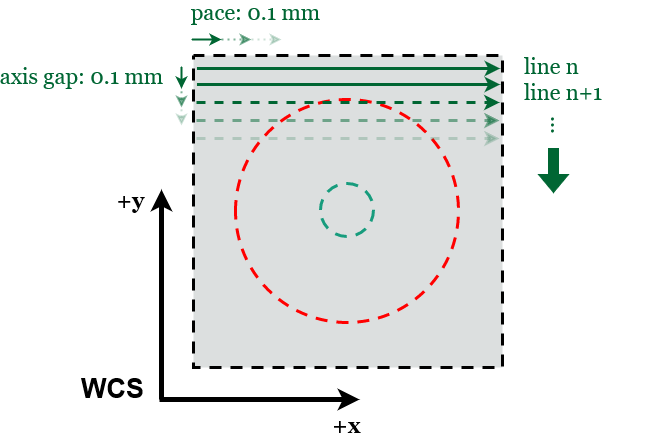

The diagram above was exported from draw.io. Its source (the exported page's mxGraphModel, read from the mxfile embedded in the PNG):
<mxGraphModel dx="1430" dy="708" grid="1" gridSize="10" guides="1" tooltips="1" connect="1" arrows="1" fold="1" page="1" pageScale="1" pageWidth="850" pageHeight="1100" math="0" shadow="0">
  <root>
    <mxCell id="0" />
    <mxCell id="1" parent="0" />
    <mxCell id="H3SLANZbMlsemjnm50_5-12" value="" style="shape=image;verticalLabelPosition=bottom;labelBackgroundColor=default;verticalAlign=top;aspect=fixed;imageAspect=0;image=data:image/png,(base64 omitted: 11684 chars);" parent="1" vertex="1">
      <mxGeometry x="277" y="210" width="321" height="328" as="geometry" />
    </mxCell>
    <mxCell id="H3SLANZbMlsemjnm50_5-2" value="" style="endArrow=classic;html=1;rounded=0;strokeColor=#006633;strokeWidth=3;entryX=0.943;entryY=0;entryDx=0;entryDy=0;entryPerimeter=0;" parent="1" edge="1">
      <mxGeometry width="50" height="50" relative="1" as="geometry">
        <mxPoint x="285.46" y="229" as="sourcePoint" />
        <mxPoint x="588.5360000000001" y="229" as="targetPoint" />
      </mxGeometry>
    </mxCell>
    <mxCell id="H3SLANZbMlsemjnm50_5-3" value="" style="endArrow=classic;html=1;rounded=0;strokeColor=#006633;strokeWidth=3;entryX=0.943;entryY=0;entryDx=0;entryDy=0;entryPerimeter=0;" parent="1" edge="1">
      <mxGeometry width="50" height="50" relative="1" as="geometry">
        <mxPoint x="285.4599999999991" y="245" as="sourcePoint" />
        <mxPoint x="588.5359999999991" y="245" as="targetPoint" />
      </mxGeometry>
    </mxCell>
    <mxCell id="H3SLANZbMlsemjnm50_5-5" value="" style="endArrow=classic;html=1;rounded=0;strokeColor=#000000;strokeWidth=5;" parent="1" edge="1">
      <mxGeometry width="50" height="50" relative="1" as="geometry">
        <mxPoint x="250" y="560" as="sourcePoint" />
        <mxPoint x="250" y="350" as="targetPoint" />
      </mxGeometry>
    </mxCell>
    <mxCell id="H3SLANZbMlsemjnm50_5-7" value="&lt;font style=&quot;font-size: 22px;&quot; face=&quot;Georgia&quot;&gt;&lt;b&gt;+y&lt;/b&gt;&lt;/font&gt;" style="edgeLabel;html=1;align=center;verticalAlign=middle;resizable=0;points=[];" parent="H3SLANZbMlsemjnm50_5-5" vertex="1" connectable="0">
      <mxGeometry x="0.8587" y="-5" relative="1" as="geometry">
        <mxPoint x="-36" y="-4" as="offset" />
      </mxGeometry>
    </mxCell>
    <mxCell id="H3SLANZbMlsemjnm50_5-6" value="" style="endArrow=classic;html=1;rounded=0;strokeColor=#000000;strokeWidth=5;" parent="1" edge="1">
      <mxGeometry width="50" height="50" relative="1" as="geometry">
        <mxPoint x="248" y="560" as="sourcePoint" />
        <mxPoint x="448" y="560" as="targetPoint" />
      </mxGeometry>
    </mxCell>
    <mxCell id="H3SLANZbMlsemjnm50_5-8" value="&lt;b&gt;+x&lt;/b&gt;" style="edgeLabel;html=1;align=center;verticalAlign=middle;resizable=0;points=[];fontSize=22;fontFamily=Georgia;" parent="H3SLANZbMlsemjnm50_5-6" vertex="1" connectable="0">
      <mxGeometry x="0.7624" y="5" relative="1" as="geometry">
        <mxPoint x="10" y="31" as="offset" />
      </mxGeometry>
    </mxCell>
    <mxCell id="tD7eBraEotbTEwG5FXqz-13" value="&lt;font style=&quot;font-size: 27px&quot;&gt;&lt;b&gt;WCS&lt;/b&gt;&lt;/font&gt;" style="edgeLabel;html=1;align=center;verticalAlign=middle;resizable=0;points=[];" vertex="1" connectable="0" parent="H3SLANZbMlsemjnm50_5-6">
      <mxGeometry x="-0.8967" relative="1" as="geometry">
        <mxPoint x="-58" y="-10" as="offset" />
      </mxGeometry>
    </mxCell>
    <mxCell id="H3SLANZbMlsemjnm50_5-10" value="&lt;div align=&quot;left&quot;&gt;&lt;font color=&quot;#006633&quot;&gt;line n&lt;/font&gt;&lt;/div&gt;&lt;div align=&quot;left&quot;&gt;&lt;font color=&quot;#006633&quot;&gt;line n+1&lt;br&gt;&lt;/font&gt;&lt;/div&gt;" style="text;html=1;strokeColor=none;fillColor=none;align=left;verticalAlign=middle;whiteSpace=wrap;rounded=0;fontFamily=Georgia;fontSize=22;" parent="1" vertex="1">
      <mxGeometry x="611" y="220" width="130" height="40" as="geometry" />
    </mxCell>
    <mxCell id="H3SLANZbMlsemjnm50_5-11" value="..." style="text;html=1;strokeColor=none;fillColor=none;align=center;verticalAlign=middle;whiteSpace=wrap;rounded=0;fontFamily=Georgia;fontSize=22;fontColor=#006633;rotation=90;" parent="1" vertex="1">
      <mxGeometry x="619" y="271" width="60" height="30" as="geometry" />
    </mxCell>
    <mxCell id="H3SLANZbMlsemjnm50_5-13" value="" style="endArrow=none;startArrow=classic;html=1;rounded=0;strokeColor=#006633;strokeWidth=2;fontFamily=Georgia;fontSize=22;fontColor=#006633;startFill=1;endFill=0;" parent="1" edge="1">
      <mxGeometry width="50" height="50" relative="1" as="geometry">
        <mxPoint x="270" y="249" as="sourcePoint" />
        <mxPoint x="270" y="227" as="targetPoint" />
      </mxGeometry>
    </mxCell>
    <mxCell id="H3SLANZbMlsemjnm50_5-14" value="axis gap: 0.1 mm" style="edgeLabel;html=1;align=center;verticalAlign=middle;resizable=0;points=[];fontSize=22;fontFamily=Georgia;fontColor=#006633;" parent="H3SLANZbMlsemjnm50_5-13" vertex="1" connectable="0">
      <mxGeometry x="0.4222" y="-1" relative="1" as="geometry">
        <mxPoint x="-101" y="3" as="offset" />
      </mxGeometry>
    </mxCell>
    <mxCell id="H3SLANZbMlsemjnm50_5-15" value="" style="shape=flexArrow;endArrow=classic;html=1;rounded=0;strokeColor=#006633;strokeWidth=0;fontFamily=Georgia;fontSize=22;fontColor=#006633;fillColor=#006633;" parent="1" edge="1">
      <mxGeometry width="50" height="50" relative="1" as="geometry">
        <mxPoint x="642" y="309" as="sourcePoint" />
        <mxPoint x="642" y="353" as="targetPoint" />
      </mxGeometry>
    </mxCell>
    <mxCell id="H3SLANZbMlsemjnm50_5-16" value="" style="endArrow=classic;html=1;rounded=0;strokeColor=#006633;strokeWidth=3;entryX=0.943;entryY=0;entryDx=0;entryDy=0;entryPerimeter=0;dashed=1;" parent="1" edge="1">
      <mxGeometry width="50" height="50" relative="1" as="geometry">
        <mxPoint x="284.9599999999991" y="263.0000000000001" as="sourcePoint" />
        <mxPoint x="588.0359999999989" y="263.0000000000001" as="targetPoint" />
      </mxGeometry>
    </mxCell>
    <mxCell id="H3SLANZbMlsemjnm50_5-17" value="" style="endArrow=classic;html=1;rounded=0;strokeColor=#006633;strokeWidth=3;entryX=0.943;entryY=0;entryDx=0;entryDy=0;entryPerimeter=0;dashed=1;opacity=50;" parent="1" edge="1">
      <mxGeometry width="50" height="50" relative="1" as="geometry">
        <mxPoint x="284.9599999999991" y="281.0000000000002" as="sourcePoint" />
        <mxPoint x="588.0359999999991" y="281.0000000000002" as="targetPoint" />
      </mxGeometry>
    </mxCell>
    <mxCell id="H3SLANZbMlsemjnm50_5-18" value="" style="endArrow=classic;html=1;rounded=0;strokeColor=#006633;strokeWidth=3;entryX=0.943;entryY=0;entryDx=0;entryDy=0;entryPerimeter=0;dashed=1;opacity=20;" parent="1" edge="1">
      <mxGeometry width="50" height="50" relative="1" as="geometry">
        <mxPoint x="284.9599999999991" y="299.0000000000002" as="sourcePoint" />
        <mxPoint x="588.0359999999991" y="299.0000000000002" as="targetPoint" />
      </mxGeometry>
    </mxCell>
    <mxCell id="tD7eBraEotbTEwG5FXqz-2" value="" style="endArrow=classic;startArrow=none;html=1;rounded=0;strokeColor=#006633;strokeWidth=2;fontFamily=Georgia;fontSize=22;fontColor=#006633;startFill=0;" edge="1" parent="1">
      <mxGeometry width="50" height="50" relative="1" as="geometry">
        <mxPoint x="280" y="200" as="sourcePoint" />
        <mxPoint x="310" y="200" as="targetPoint" />
      </mxGeometry>
    </mxCell>
    <mxCell id="tD7eBraEotbTEwG5FXqz-3" value="pace: 0.1 mm" style="edgeLabel;html=1;align=center;verticalAlign=middle;resizable=0;points=[];fontSize=22;fontFamily=Georgia;fontColor=#006633;" vertex="1" connectable="0" parent="tD7eBraEotbTEwG5FXqz-2">
      <mxGeometry x="0.4222" y="-1" relative="1" as="geometry">
        <mxPoint x="43" y="-28" as="offset" />
      </mxGeometry>
    </mxCell>
    <mxCell id="tD7eBraEotbTEwG5FXqz-4" value="" style="endArrow=classic;startArrow=none;html=1;rounded=0;strokeColor=#006633;strokeWidth=2;fontFamily=Georgia;fontSize=22;fontColor=#006633;opacity=50;dashed=1;dashPattern=1 2;startFill=0;" edge="1" parent="1">
      <mxGeometry width="50" height="50" relative="1" as="geometry">
        <mxPoint x="310" y="200" as="sourcePoint" />
        <mxPoint x="340" y="200" as="targetPoint" />
      </mxGeometry>
    </mxCell>
    <mxCell id="tD7eBraEotbTEwG5FXqz-6" value="" style="endArrow=classic;startArrow=none;html=1;rounded=0;strokeColor=#006633;strokeWidth=2;fontFamily=Georgia;fontSize=22;fontColor=#006633;opacity=20;dashed=1;dashPattern=1 2;startFill=0;" edge="1" parent="1">
      <mxGeometry width="50" height="50" relative="1" as="geometry">
        <mxPoint x="340" y="200" as="sourcePoint" />
        <mxPoint x="370" y="200" as="targetPoint" />
      </mxGeometry>
    </mxCell>
    <mxCell id="tD7eBraEotbTEwG5FXqz-10" value="" style="endArrow=none;startArrow=classic;html=1;rounded=0;strokeColor=#006633;strokeWidth=2;fontFamily=Georgia;fontSize=22;fontColor=#006633;startFill=1;endFill=0;opacity=50;dashed=1;dashPattern=1 2;" edge="1" parent="1">
      <mxGeometry width="50" height="50" relative="1" as="geometry">
        <mxPoint x="270" y="268" as="sourcePoint" />
        <mxPoint x="270" y="246" as="targetPoint" />
      </mxGeometry>
    </mxCell>
    <mxCell id="tD7eBraEotbTEwG5FXqz-12" value="" style="endArrow=none;startArrow=classic;html=1;rounded=0;strokeColor=#006633;strokeWidth=2;fontFamily=Georgia;fontSize=22;fontColor=#006633;startFill=1;endFill=0;opacity=20;dashed=1;dashPattern=1 2;" edge="1" parent="1">
      <mxGeometry width="50" height="50" relative="1" as="geometry">
        <mxPoint x="270" y="286" as="sourcePoint" />
        <mxPoint x="270" y="264" as="targetPoint" />
      </mxGeometry>
    </mxCell>
  </root>
</mxGraphModel>